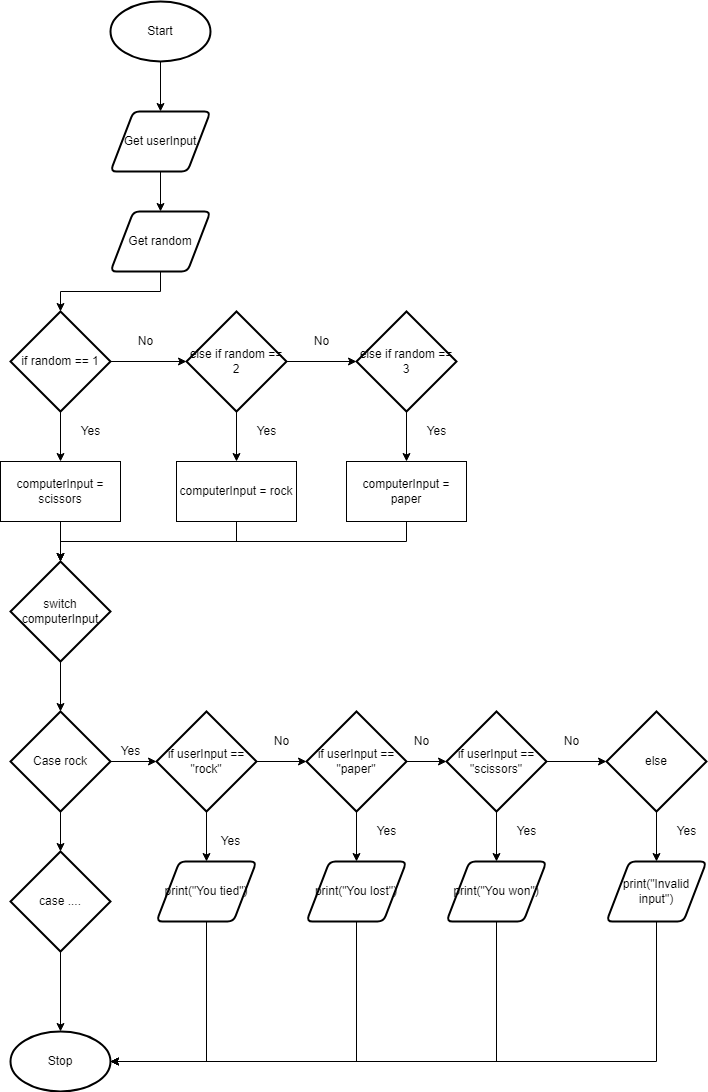

The diagram above was exported from draw.io. Its source (the exported page's mxGraphModel, read from the mxfile embedded in the PNG):
<mxGraphModel dx="1074" dy="749" grid="1" gridSize="10" guides="1" tooltips="1" connect="1" arrows="1" fold="1" page="1" pageScale="1" pageWidth="827" pageHeight="1169" math="0" shadow="0">
  <root>
    <mxCell id="0" />
    <mxCell id="1" parent="0" />
    <mxCell id="7" style="edgeStyle=orthogonalEdgeStyle;html=1;rounded=0;" parent="1" source="2" target="3" edge="1">
      <mxGeometry relative="1" as="geometry" />
    </mxCell>
    <mxCell id="2" value="Start" style="strokeWidth=2;html=1;shape=mxgraph.flowchart.start_1;whiteSpace=wrap;" parent="1" vertex="1">
      <mxGeometry x="364" y="50" width="100" height="60" as="geometry" />
    </mxCell>
    <mxCell id="8" style="edgeStyle=orthogonalEdgeStyle;rounded=0;html=1;entryX=0.5;entryY=0;entryDx=0;entryDy=0;" parent="1" source="3" target="4" edge="1">
      <mxGeometry relative="1" as="geometry" />
    </mxCell>
    <mxCell id="3" value="Get userInput" style="shape=parallelogram;html=1;strokeWidth=2;perimeter=parallelogramPerimeter;whiteSpace=wrap;rounded=1;arcSize=12;size=0.23;" parent="1" vertex="1">
      <mxGeometry x="364" y="160" width="100" height="60" as="geometry" />
    </mxCell>
    <mxCell id="26" style="edgeStyle=orthogonalEdgeStyle;html=1;entryX=0.5;entryY=0;entryDx=0;entryDy=0;entryPerimeter=0;rounded=0;" parent="1" source="4" target="20" edge="1">
      <mxGeometry relative="1" as="geometry" />
    </mxCell>
    <mxCell id="4" value="Get random" style="shape=parallelogram;html=1;strokeWidth=2;perimeter=parallelogramPerimeter;whiteSpace=wrap;rounded=1;arcSize=12;size=0.23;" parent="1" vertex="1">
      <mxGeometry x="364" y="260" width="100" height="60" as="geometry" />
    </mxCell>
    <mxCell id="54" style="edgeStyle=orthogonalEdgeStyle;rounded=0;html=1;entryX=0.5;entryY=0;entryDx=0;entryDy=0;entryPerimeter=0;" parent="1" source="5" target="37" edge="1">
      <mxGeometry relative="1" as="geometry" />
    </mxCell>
    <mxCell id="5" value="switch computerInput" style="strokeWidth=2;html=1;shape=mxgraph.flowchart.decision;whiteSpace=wrap;" parent="1" vertex="1">
      <mxGeometry x="264" y="610" width="100" height="100" as="geometry" />
    </mxCell>
    <mxCell id="11" value="Stop" style="strokeWidth=2;html=1;shape=mxgraph.flowchart.start_1;whiteSpace=wrap;" parent="1" vertex="1">
      <mxGeometry x="264" y="1080" width="100" height="60" as="geometry" />
    </mxCell>
    <mxCell id="16" value="Yes" style="text;html=1;align=center;verticalAlign=middle;resizable=0;points=[];autosize=1;strokeColor=none;fillColor=none;" parent="1" vertex="1">
      <mxGeometry x="324" y="470" width="40" height="20" as="geometry" />
    </mxCell>
    <mxCell id="27" style="edgeStyle=orthogonalEdgeStyle;rounded=0;html=1;entryX=0;entryY=0.5;entryDx=0;entryDy=0;entryPerimeter=0;" parent="1" source="20" target="22" edge="1">
      <mxGeometry relative="1" as="geometry" />
    </mxCell>
    <mxCell id="31" style="edgeStyle=orthogonalEdgeStyle;rounded=0;html=1;entryX=0.5;entryY=0;entryDx=0;entryDy=0;" parent="1" source="20" target="21" edge="1">
      <mxGeometry relative="1" as="geometry" />
    </mxCell>
    <mxCell id="20" value="if random == 1" style="strokeWidth=2;html=1;shape=mxgraph.flowchart.decision;whiteSpace=wrap;" parent="1" vertex="1">
      <mxGeometry x="264" y="360" width="100" height="100" as="geometry" />
    </mxCell>
    <mxCell id="55" style="edgeStyle=orthogonalEdgeStyle;rounded=0;html=1;entryX=0.5;entryY=0;entryDx=0;entryDy=0;entryPerimeter=0;" parent="1" source="21" target="5" edge="1">
      <mxGeometry relative="1" as="geometry" />
    </mxCell>
    <mxCell id="21" value="computerInput = scissors" style="rounded=0;whiteSpace=wrap;html=1;" parent="1" vertex="1">
      <mxGeometry x="254" y="510" width="120" height="60" as="geometry" />
    </mxCell>
    <mxCell id="28" style="edgeStyle=orthogonalEdgeStyle;rounded=0;html=1;entryX=0;entryY=0.5;entryDx=0;entryDy=0;entryPerimeter=0;" parent="1" source="22" target="25" edge="1">
      <mxGeometry relative="1" as="geometry" />
    </mxCell>
    <mxCell id="32" style="edgeStyle=orthogonalEdgeStyle;rounded=0;html=1;entryX=0.5;entryY=0;entryDx=0;entryDy=0;" parent="1" source="22" target="23" edge="1">
      <mxGeometry relative="1" as="geometry" />
    </mxCell>
    <mxCell id="22" value="else if random == 2" style="strokeWidth=2;html=1;shape=mxgraph.flowchart.decision;whiteSpace=wrap;" parent="1" vertex="1">
      <mxGeometry x="440" y="360" width="100" height="100" as="geometry" />
    </mxCell>
    <mxCell id="58" style="edgeStyle=orthogonalEdgeStyle;rounded=0;html=1;entryX=0.5;entryY=0;entryDx=0;entryDy=0;entryPerimeter=0;" parent="1" source="23" target="5" edge="1">
      <mxGeometry relative="1" as="geometry">
        <Array as="points">
          <mxPoint x="490" y="590" />
          <mxPoint x="314" y="590" />
        </Array>
      </mxGeometry>
    </mxCell>
    <mxCell id="23" value="computerInput = rock" style="rounded=0;whiteSpace=wrap;html=1;" parent="1" vertex="1">
      <mxGeometry x="430" y="510" width="120" height="60" as="geometry" />
    </mxCell>
    <mxCell id="57" style="edgeStyle=orthogonalEdgeStyle;rounded=0;html=1;entryX=0.5;entryY=0;entryDx=0;entryDy=0;entryPerimeter=0;" parent="1" source="24" target="5" edge="1">
      <mxGeometry relative="1" as="geometry">
        <Array as="points">
          <mxPoint x="660" y="590" />
          <mxPoint x="314" y="590" />
        </Array>
      </mxGeometry>
    </mxCell>
    <mxCell id="24" value="computerInput = paper" style="rounded=0;whiteSpace=wrap;html=1;" parent="1" vertex="1">
      <mxGeometry x="600" y="510" width="120" height="60" as="geometry" />
    </mxCell>
    <mxCell id="33" style="edgeStyle=orthogonalEdgeStyle;rounded=0;html=1;entryX=0.5;entryY=0;entryDx=0;entryDy=0;" parent="1" source="25" target="24" edge="1">
      <mxGeometry relative="1" as="geometry" />
    </mxCell>
    <mxCell id="25" value="else if random == 3" style="strokeWidth=2;html=1;shape=mxgraph.flowchart.decision;whiteSpace=wrap;" parent="1" vertex="1">
      <mxGeometry x="610" y="360" width="100" height="100" as="geometry" />
    </mxCell>
    <mxCell id="29" value="No" style="text;html=1;align=center;verticalAlign=middle;resizable=0;points=[];autosize=1;strokeColor=none;fillColor=none;" parent="1" vertex="1">
      <mxGeometry x="383.5" y="380" width="30" height="20" as="geometry" />
    </mxCell>
    <mxCell id="30" value="No" style="text;html=1;align=center;verticalAlign=middle;resizable=0;points=[];autosize=1;strokeColor=none;fillColor=none;" parent="1" vertex="1">
      <mxGeometry x="560" y="380" width="30" height="20" as="geometry" />
    </mxCell>
    <mxCell id="34" value="Yes" style="text;html=1;align=center;verticalAlign=middle;resizable=0;points=[];autosize=1;strokeColor=none;fillColor=none;" parent="1" vertex="1">
      <mxGeometry x="500" y="470" width="40" height="20" as="geometry" />
    </mxCell>
    <mxCell id="35" value="Yes" style="text;html=1;align=center;verticalAlign=middle;resizable=0;points=[];autosize=1;strokeColor=none;fillColor=none;" parent="1" vertex="1">
      <mxGeometry x="670" y="470" width="40" height="20" as="geometry" />
    </mxCell>
    <mxCell id="65" style="edgeStyle=orthogonalEdgeStyle;rounded=0;html=1;entryX=0;entryY=0.5;entryDx=0;entryDy=0;entryPerimeter=0;" parent="1" source="37" target="39" edge="1">
      <mxGeometry relative="1" as="geometry" />
    </mxCell>
    <mxCell id="81" style="edgeStyle=orthogonalEdgeStyle;rounded=0;html=1;entryX=0.5;entryY=0;entryDx=0;entryDy=0;entryPerimeter=0;" parent="1" source="37" target="80" edge="1">
      <mxGeometry relative="1" as="geometry" />
    </mxCell>
    <mxCell id="37" value="Case rock" style="strokeWidth=2;html=1;shape=mxgraph.flowchart.decision;whiteSpace=wrap;" parent="1" vertex="1">
      <mxGeometry x="264" y="760" width="100" height="100" as="geometry" />
    </mxCell>
    <mxCell id="50" style="edgeStyle=orthogonalEdgeStyle;rounded=0;html=1;entryX=0.5;entryY=0;entryDx=0;entryDy=0;" parent="1" source="39" target="46" edge="1">
      <mxGeometry relative="1" as="geometry" />
    </mxCell>
    <mxCell id="66" style="edgeStyle=orthogonalEdgeStyle;rounded=0;html=1;entryX=0;entryY=0.5;entryDx=0;entryDy=0;entryPerimeter=0;" parent="1" source="39" target="41" edge="1">
      <mxGeometry relative="1" as="geometry" />
    </mxCell>
    <mxCell id="39" value="if userInput == &quot;rock&quot;" style="strokeWidth=2;html=1;shape=mxgraph.flowchart.decision;whiteSpace=wrap;" parent="1" vertex="1">
      <mxGeometry x="410" y="760" width="100" height="100" as="geometry" />
    </mxCell>
    <mxCell id="51" style="edgeStyle=orthogonalEdgeStyle;rounded=0;html=1;entryX=0.5;entryY=0;entryDx=0;entryDy=0;" parent="1" source="41" target="47" edge="1">
      <mxGeometry relative="1" as="geometry" />
    </mxCell>
    <mxCell id="67" style="edgeStyle=orthogonalEdgeStyle;rounded=0;html=1;entryX=0;entryY=0.5;entryDx=0;entryDy=0;entryPerimeter=0;" parent="1" source="41" target="42" edge="1">
      <mxGeometry relative="1" as="geometry" />
    </mxCell>
    <mxCell id="41" value="if userInput == &quot;paper&quot;" style="strokeWidth=2;html=1;shape=mxgraph.flowchart.decision;whiteSpace=wrap;" parent="1" vertex="1">
      <mxGeometry x="560" y="760" width="100" height="100" as="geometry" />
    </mxCell>
    <mxCell id="52" style="edgeStyle=orthogonalEdgeStyle;rounded=0;html=1;entryX=0.5;entryY=0;entryDx=0;entryDy=0;" parent="1" source="42" target="49" edge="1">
      <mxGeometry relative="1" as="geometry" />
    </mxCell>
    <mxCell id="64" style="edgeStyle=orthogonalEdgeStyle;rounded=0;html=1;entryX=0;entryY=0.5;entryDx=0;entryDy=0;entryPerimeter=0;" parent="1" source="42" target="61" edge="1">
      <mxGeometry relative="1" as="geometry" />
    </mxCell>
    <mxCell id="42" value="if userInput == &quot;scissors&quot;" style="strokeWidth=2;html=1;shape=mxgraph.flowchart.decision;whiteSpace=wrap;" parent="1" vertex="1">
      <mxGeometry x="700" y="760" width="100" height="100" as="geometry" />
    </mxCell>
    <mxCell id="84" style="edgeStyle=orthogonalEdgeStyle;rounded=0;html=1;entryX=1;entryY=0.5;entryDx=0;entryDy=0;entryPerimeter=0;" parent="1" source="46" target="11" edge="1">
      <mxGeometry relative="1" as="geometry">
        <Array as="points">
          <mxPoint x="460" y="1110" />
        </Array>
      </mxGeometry>
    </mxCell>
    <mxCell id="46" value="print(&quot;You tied&quot;)" style="shape=parallelogram;html=1;strokeWidth=2;perimeter=parallelogramPerimeter;whiteSpace=wrap;rounded=1;arcSize=12;size=0.23;" parent="1" vertex="1">
      <mxGeometry x="410" y="910" width="100" height="60" as="geometry" />
    </mxCell>
    <mxCell id="85" style="edgeStyle=orthogonalEdgeStyle;rounded=0;html=1;entryX=1;entryY=0.5;entryDx=0;entryDy=0;entryPerimeter=0;" parent="1" source="47" target="11" edge="1">
      <mxGeometry relative="1" as="geometry">
        <Array as="points">
          <mxPoint x="610" y="1110" />
        </Array>
      </mxGeometry>
    </mxCell>
    <mxCell id="47" value="print(&quot;You lost&quot;)" style="shape=parallelogram;html=1;strokeWidth=2;perimeter=parallelogramPerimeter;whiteSpace=wrap;rounded=1;arcSize=12;size=0.23;" parent="1" vertex="1">
      <mxGeometry x="560" y="910" width="100" height="60" as="geometry" />
    </mxCell>
    <mxCell id="86" style="edgeStyle=orthogonalEdgeStyle;rounded=0;html=1;entryX=1;entryY=0.5;entryDx=0;entryDy=0;entryPerimeter=0;" parent="1" source="49" target="11" edge="1">
      <mxGeometry relative="1" as="geometry">
        <Array as="points">
          <mxPoint x="750" y="1110" />
        </Array>
      </mxGeometry>
    </mxCell>
    <mxCell id="49" value="print(&quot;You won&quot;)" style="shape=parallelogram;html=1;strokeWidth=2;perimeter=parallelogramPerimeter;whiteSpace=wrap;rounded=1;arcSize=12;size=0.23;" parent="1" vertex="1">
      <mxGeometry x="700" y="910" width="100" height="60" as="geometry" />
    </mxCell>
    <mxCell id="63" style="edgeStyle=orthogonalEdgeStyle;rounded=0;html=1;entryX=0.5;entryY=0;entryDx=0;entryDy=0;" parent="1" source="61" target="62" edge="1">
      <mxGeometry relative="1" as="geometry" />
    </mxCell>
    <mxCell id="61" value="else" style="strokeWidth=2;html=1;shape=mxgraph.flowchart.decision;whiteSpace=wrap;" parent="1" vertex="1">
      <mxGeometry x="860" y="760" width="100" height="100" as="geometry" />
    </mxCell>
    <mxCell id="87" style="edgeStyle=orthogonalEdgeStyle;rounded=0;html=1;entryX=1;entryY=0.5;entryDx=0;entryDy=0;entryPerimeter=0;" parent="1" source="62" target="11" edge="1">
      <mxGeometry relative="1" as="geometry">
        <Array as="points">
          <mxPoint x="910" y="1110" />
        </Array>
      </mxGeometry>
    </mxCell>
    <mxCell id="62" value="print(&quot;Invalid input&quot;)" style="shape=parallelogram;html=1;strokeWidth=2;perimeter=parallelogramPerimeter;whiteSpace=wrap;rounded=1;arcSize=12;size=0.23;" parent="1" vertex="1">
      <mxGeometry x="860" y="910" width="100" height="60" as="geometry" />
    </mxCell>
    <mxCell id="68" value="Yes" style="text;html=1;align=center;verticalAlign=middle;resizable=0;points=[];autosize=1;strokeColor=none;fillColor=none;" parent="1" vertex="1">
      <mxGeometry x="364" y="790" width="40" height="20" as="geometry" />
    </mxCell>
    <mxCell id="69" value="No" style="text;html=1;align=center;verticalAlign=middle;resizable=0;points=[];autosize=1;strokeColor=none;fillColor=none;" parent="1" vertex="1">
      <mxGeometry x="520" y="780" width="30" height="20" as="geometry" />
    </mxCell>
    <mxCell id="70" value="No" style="text;html=1;align=center;verticalAlign=middle;resizable=0;points=[];autosize=1;strokeColor=none;fillColor=none;" parent="1" vertex="1">
      <mxGeometry x="660" y="780" width="30" height="20" as="geometry" />
    </mxCell>
    <mxCell id="71" value="No" style="text;html=1;align=center;verticalAlign=middle;resizable=0;points=[];autosize=1;strokeColor=none;fillColor=none;" parent="1" vertex="1">
      <mxGeometry x="810" y="780" width="30" height="20" as="geometry" />
    </mxCell>
    <mxCell id="72" value="Yes" style="text;html=1;align=center;verticalAlign=middle;resizable=0;points=[];autosize=1;strokeColor=none;fillColor=none;" parent="1" vertex="1">
      <mxGeometry x="464" y="880" width="40" height="20" as="geometry" />
    </mxCell>
    <mxCell id="73" value="Yes" style="text;html=1;align=center;verticalAlign=middle;resizable=0;points=[];autosize=1;strokeColor=none;fillColor=none;" parent="1" vertex="1">
      <mxGeometry x="620" y="870" width="40" height="20" as="geometry" />
    </mxCell>
    <mxCell id="74" value="Yes" style="text;html=1;align=center;verticalAlign=middle;resizable=0;points=[];autosize=1;strokeColor=none;fillColor=none;" parent="1" vertex="1">
      <mxGeometry x="760" y="870" width="40" height="20" as="geometry" />
    </mxCell>
    <mxCell id="75" value="Yes" style="text;html=1;align=center;verticalAlign=middle;resizable=0;points=[];autosize=1;strokeColor=none;fillColor=none;" parent="1" vertex="1">
      <mxGeometry x="920" y="870" width="40" height="20" as="geometry" />
    </mxCell>
    <mxCell id="82" style="edgeStyle=orthogonalEdgeStyle;rounded=0;html=1;entryX=0.5;entryY=0;entryDx=0;entryDy=0;entryPerimeter=0;" parent="1" source="80" target="11" edge="1">
      <mxGeometry relative="1" as="geometry" />
    </mxCell>
    <mxCell id="80" value="case ...." style="strokeWidth=2;html=1;shape=mxgraph.flowchart.decision;whiteSpace=wrap;" parent="1" vertex="1">
      <mxGeometry x="264" y="900" width="100" height="100" as="geometry" />
    </mxCell>
  </root>
</mxGraphModel>